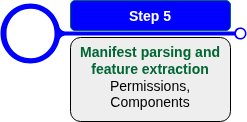

The diagram above was exported from draw.io. Its source (the exported page's mxGraphModel, read from the mxfile embedded in the PNG):
<mxGraphModel dx="1770" dy="872" grid="1" gridSize="10" guides="1" tooltips="1" connect="1" arrows="1" fold="1" page="1" pageScale="1" pageWidth="850" pageHeight="1100" math="0" shadow="0">
  <root>
    <mxCell id="0" />
    <mxCell id="1" parent="0" />
    <mxCell id="pB3WxRnYzM5NZDolOEDC-8" parent="1" style="verticalLabelPosition=middle;verticalAlign=middle;html=1;shape=mxgraph.infographic.circularCallout2;dy=15;strokeColor=#0000FF;labelPosition=center;align=center;fontColor=#10739E;fontStyle=1;fontSize=24;shadow=0;direction=north;fillColor=none;" value="" vertex="1">
      <mxGeometry height="60" width="246" x="214" y="400" as="geometry" />
    </mxCell>
    <mxCell id="pB3WxRnYzM5NZDolOEDC-14" parent="1" style="fillColor=#0000FF;strokecolor=none;rounded=1;fontColor=#FFFFFF;strokeColor=#006666;fontStyle=1;fontSize=14;" value="Step 5" vertex="1">
      <mxGeometry height="30" width="160" x="284" y="397" as="geometry" />
    </mxCell>
    <mxCell id="pB3WxRnYzM5NZDolOEDC-20" parent="1" style="rounded=1;strokeColor=#000000;fillColor=#EEEEEE;align=center;arcSize=12;verticalAlign=top;whiteSpace=wrap;html=1;fontSize=14;" value="&lt;div&gt;&lt;font&gt;&lt;span&gt;&lt;div&gt;&lt;font style=&quot;color: rgb(0, 102, 51);&quot;&gt;&lt;b style=&quot;&quot;&gt;Manifest parsing and feature extraction&lt;/b&gt;&lt;/font&gt;&lt;/div&gt;Permissions, Components&lt;/span&gt;&lt;/font&gt;&lt;/div&gt;" vertex="1">
      <mxGeometry height="84" width="160" x="284" y="434" as="geometry" />
    </mxCell>
  </root>
</mxGraphModel>